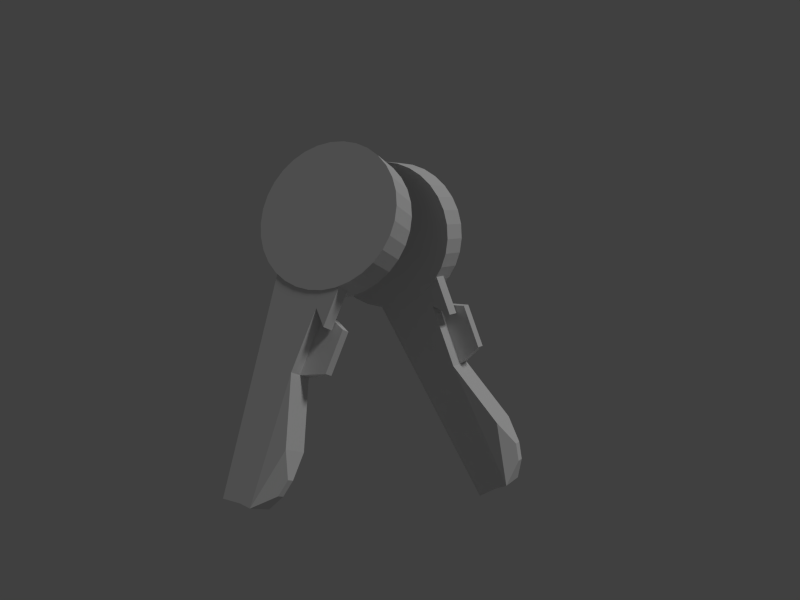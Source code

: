 # Source: keys.blend  (saved by Blender 2.76.0; exported with 4.5.12 LTS)
import bpy
from mathutils import Matrix  # noqa: F401  (used for matrix-valued properties, if any)

bpy.ops.wm.read_factory_settings(use_empty=True)
scene = bpy.context.scene
scene.name = 'Scene'

# ---- collections
col_collection_1 = bpy.data.collections.new('Collection 1'); scene.collection.children.link(col_collection_1)

# ---- world
world_world = bpy.data.worlds.new('World'); scene.world = world_world
world_world.color = (0.05088, 0.05088, 0.05088)
world_world.use_sun_shadow = False
world_world.sun_shadow_jitter_overblur = 0.0
world_world.cycles.sampling_method = 'MANUAL'
world_world.cycles.sample_map_resolution = 256

# ---- cameras
cam_camera = bpy.data.cameras.new('Camera')
cam_camera.clip_end = 100.0
cam_camera.lens = 35.0
cam_camera.sensor_width = 32.0
cam_camera.sensor_height = 18.0
cam_camera.ortho_scale = 7.314
cam_camera.dof.focus_distance = 0.0
cam_camera.dof.aperture_fstop = 128.0

# ---- lights
light_lamp = bpy.data.lights.new('Lamp', 'SUN')
light_lamp.transmission_factor = 0.0
light_lamp.cutoff_distance = 30.0
light_lamp.angle = 0.1993
light_lamp.energy = 0.75
light_lamp.shadow_buffer_clip_start = 1.001
light_lamp.shadow_soft_size = 0.1
light_lamp.shadow_cascade_max_distance = 1000.0
light_lamp.cycles.use_multiple_importance_sampling = False

# ---- meshes
me_cylinder_002 = bpy.data.meshes.new('Cylinder.002')
me_cylinder_002.from_pydata([(0.0, 1.0, -1.0), (0.0, 1.0, 1.0), (0.1951, 0.9808, -1.0), (0.1951, 0.9808, 1.0), (0.3827, 0.9239, -1.0), (0.3827, 0.9239, 1.0), (0.5556, 0.8315, -1.0), (0.5556, 0.8315, 1.0), (0.7071, 0.7071, -1.0), (0.7071, 0.7071, 1.0), (0.8315, 0.5556, -1.0), (0.8315, 0.5556, 1.0), (0.9239, 0.3827, -1.0), (0.9239, 0.3827, 1.0), (0.9808, 0.1951, -1.0), (0.9808, 0.1951, 1.0), (1.0, 7.55e-08, -1.0), (1.0, 7.55e-08, 1.0), (0.9808, -0.1951, -1.0), (0.9808, -0.1951, 1.0), (0.9239, -0.3827, -1.0), (0.9239, -0.3827, 1.0), (0.8315, -0.5556, -1.0), (0.8315, -0.5556, 1.0), (0.7071, -0.7071, -1.0), (0.7071, -0.7071, 1.0), (0.5556, -0.8315, -1.0), (0.5556, -0.8315, 1.0), (0.3827, -0.9239, -1.0), (0.3827, -0.9239, 1.0), (0.1951, -0.9808, -1.0), (0.1951, -0.9808, 1.0), (-3.258e-07, -1.0, -1.0), (-3.258e-07, -1.0, 1.0), (-0.1951, -0.9808, -1.0), (-0.1951, -0.9808, 1.0), (-0.3827, -0.9239, -1.0), (-0.3827, -0.9239, 1.0), (-0.5556, -0.8315, -1.0), (-0.5556, -0.8315, 1.0), (-0.7071, -0.7071, -1.0), (-0.7071, -0.7071, 1.0), (-0.8315, -0.5556, -1.0), (-0.8315, -0.5556, 1.0), (-0.9239, -0.3827, -1.0), (-0.9239, -0.3827, 1.0), (-0.9808, -0.1951, -1.0), (-0.9808, -0.1951, 1.0), (-1.0, 9.656e-07, -1.0), (-1.0, 9.656e-07, 1.0), (-0.9808, 0.1951, -1.0), (-0.9808, 0.1951, 1.0), (-0.9239, 0.3827, -1.0), (-0.9239, 0.3827, 1.0), (-0.8315, 0.5556, -1.0), (-0.8315, 0.5556, 1.0), (-0.7071, 0.7071, -1.0), (-0.7071, 0.7071, 1.0), (-0.5556, 0.8315, -1.0), (-0.5556, 0.8315, 1.0), (-0.3827, 0.9239, -1.0), (-0.3827, 0.9239, 1.0), (-0.1951, 0.9808, -1.0), (-0.1951, 0.9808, 1.0), (0.0, 0.9927, -0.9931), (0.0, 0.9927, 0.9931), (0.1937, 0.9736, -0.9931), (0.1937, 0.9736, 0.9931), (0.3799, 0.9172, -0.9931), (0.3799, 0.9172, 0.9931), (0.5515, 0.8254, -0.9931), (0.5515, 0.8254, 0.9931), (0.702, 0.702, -0.9931), (0.702, 0.702, 0.9931), (0.8254, 0.5515, -0.9931), (0.8254, 0.5515, 0.9931), (0.9172, 0.3799, -0.9931), (0.9172, 0.3799, 0.9931), (0.9736, 0.1937, -0.9931), (0.9736, 0.1937, 0.9931), (0.9927, 7.55e-08, -0.9931), (0.9927, 7.55e-08, 0.9931), (0.9736, -0.1937, -0.9931), (0.9736, -0.1937, 0.9931), (0.9172, -0.3799, -0.9931), (0.9172, -0.3799, 0.9931), (0.8254, -0.5515, -0.9931), (0.8254, -0.5515, 0.9931), (0.702, -0.702, -0.9931), (0.702, -0.702, 0.9931), (0.5515, -0.8254, -0.9931), (0.5515, -0.8254, 0.9931), (0.3799, -0.9172, -0.9931), (0.3799, -0.9172, 0.9931), (0.1937, -0.9736, -0.9931), (0.1937, -0.9736, 0.9931), (-3.258e-07, -0.9927, -0.9931), (-3.258e-07, -0.9927, 0.9931), (-0.1937, -0.9736, -0.9931), (-0.1937, -0.9736, 0.9931), (-0.3799, -0.9172, -0.9931), (-0.3799, -0.9172, 0.9931), (-0.5515, -0.8254, -0.9931), (-0.5515, -0.8254, 0.9931), (-0.702, -0.702, -0.9931), (-0.702, -0.702, 0.9931), (-0.8254, -0.5515, -0.9931), (-0.8254, -0.5515, 0.9931), (-0.9172, -0.3799, -0.9931), (-0.9172, -0.3799, 0.9931), (-0.9736, -0.1937, -0.9931), (-0.9736, -0.1937, 0.9931), (-0.9927, 9.656e-07, -0.9931), (-0.9927, 9.656e-07, 0.9931), (-0.9736, 0.1937, -0.9931), (-0.9736, 0.1937, 0.9931), (-0.9172, 0.3799, -0.9931), (-0.9172, 0.3799, 0.9931), (-0.8254, 0.5515, -0.9931), (-0.8254, 0.5515, 0.9931), (-0.702, 0.702, -0.9931), (-0.702, 0.702, 0.9931), (-0.5515, 0.8254, -0.9931), (-0.5515, 0.8254, 0.9931), (-0.3799, 0.9172, -0.9931), (-0.3799, 0.9172, 0.9931), (-0.1937, 0.9736, -0.9931), (-0.1937, 0.9736, 0.9931)], [], [(0, 1, 3, 2), (2, 3, 5, 4), (4, 5, 7, 6), (6, 7, 9, 8), (8, 9, 11, 10), (10, 11, 13, 12), (12, 13, 15, 14), (14, 15, 17, 16), (16, 17, 19, 18), (18, 19, 21, 20), (20, 21, 23, 22), (22, 23, 25, 24), (24, 25, 27, 26), (26, 27, 29, 28), (28, 29, 31, 30), (30, 31, 33, 32), (32, 33, 35, 34), (34, 35, 37, 36), (36, 37, 39, 38), (38, 39, 41, 40), (40, 41, 43, 42), (42, 43, 45, 44), (44, 45, 47, 46), (46, 47, 49, 48), (48, 49, 51, 50), (50, 51, 53, 52), (52, 53, 55, 54), (54, 55, 57, 56), (56, 57, 59, 58), (58, 59, 61, 60), (3, 1, 63, 61, 59, 57, 55, 53, 51, 49, 47, 45, 43, 41, 39, 37, 35, 33, 31, 29, 27, 25, 23, 21, 19, 17, 15, 13, 11, 9, 7, 5), (62, 63, 1, 0), (60, 61, 63, 62), (0, 2, 4, 6, 8, 10, 12, 14, 16, 18, 20, 22, 24, 26, 28, 30, 32, 34, 36, 38, 40, 42, 44, 46, 48, 50, 52, 54, 56, 58, 60, 62), (66, 67, 65, 64), (68, 69, 67, 66), (70, 71, 69, 68), (72, 73, 71, 70), (74, 75, 73, 72), (76, 77, 75, 74), (78, 79, 77, 76), (80, 81, 79, 78), (82, 83, 81, 80), (84, 85, 83, 82), (86, 87, 85, 84), (88, 89, 87, 86), (90, 91, 89, 88), (92, 93, 91, 90), (94, 95, 93, 92), (96, 97, 95, 94), (98, 99, 97, 96), (100, 101, 99, 98), (102, 103, 101, 100), (104, 105, 103, 102), (106, 107, 105, 104), (108, 109, 107, 106), (110, 111, 109, 108), (112, 113, 111, 110), (114, 115, 113, 112), (116, 117, 115, 114), (118, 119, 117, 116), (120, 121, 119, 118), (122, 123, 121, 120), (124, 125, 123, 122), (69, 71, 73, 75, 77, 79, 81, 83, 85, 87, 89, 91, 93, 95, 97, 99, 101, 103, 105, 107, 109, 111, 113, 115, 117, 119, 121, 123, 125, 127, 65, 67), (64, 65, 127, 126), (126, 127, 125, 124), (126, 124, 122, 120, 118, 116, 114, 112, 110, 108, 106, 104, 102, 100, 98, 96, 94, 92, 90, 88, 86, 84, 82, 80, 78, 76, 74, 72, 70, 68, 66, 64)])
me_cylinder_002.use_remesh_preserve_volume = False
me_cylinder_002.use_remesh_preserve_attributes = False
me_cylinder_002.use_mirror_vertex_groups = False
me_cylinder_002.update()
me_cube_011 = bpy.data.meshes.new('Cube.011')
me_cube_011.from_pydata([(-1.0, -1.0, -1.0), (-1.0, -1.0, 1.0), (-1.0, 1.0, -1.0), (-1.0, 1.0, 1.0), (-0.3711, -1.0, -1.0), (-0.3711, -1.0, 1.0), (1.0, 1.0, -1.0), (1.0, 1.0, 1.0), (-0.3711, -1.0, -1.0), (-0.3711, -1.0, 1.0), (1.0, 1.0, -1.0), (1.0, 1.0, 1.0), (1.0, 1.0, 0.0), (0.3144, 0.0, 1.0), (-0.3711, -1.0, 0.0), (0.3144, 0.0, -1.0), (0.3144, 0.0, 0.0), (0.003444, -1.016, -1.0), (0.003444, -1.016, 1.0), (0.7014, -0.5518, 0.8737), (0.003444, -1.016, 0.0), (0.7014, -0.5518, -1.126), (0.7014, -0.5518, -0.1263), (0.5995, -0.8911, -0.3215), (0.5995, -0.8911, 0.23), (0.792, -0.763, 0.1952), (0.5995, -0.8911, -0.04575), (0.792, -0.763, -0.3564), (0.792, -0.763, -0.0806), (1.0, 1.0, -0.5), (0.6572, 0.5, -1.0), (1.0, 1.0, 0.5), (0.6572, 0.5, 1.0), (0.3144, 0.0, -0.5), (0.3144, 0.0, 0.5), (0.6572, 0.5, 0.0), (0.6572, 0.5, 0.5), (0.6572, 0.5, -0.5), (1.128, 0.0439, -0.8466), (1.128, 0.0439, -0.1534), (1.365, 0.3905, -0.8466), (1.128, 0.0439, -0.5), (1.365, 0.3905, -0.1534), (1.365, 0.3905, -0.5), (1.389, 0.869, 1.0), (1.389, 0.869, 0.0), (1.389, 0.869, 0.5), (1.046, 0.369, 1.0), (1.046, 0.369, 0.0), (1.046, 0.369, 0.5)], [], [(1, 3, 2, 0), (3, 7, 6, 2), (6, 7, 11, 31, 12, 29, 10), (5, 1, 0, 4), (0, 2, 6, 4), (5, 7, 3, 1), (14, 8, 17, 20), (5, 4, 8, 14, 9), (4, 6, 10, 30, 15, 8), (7, 5, 9, 13, 32, 11), (16, 33, 41, 39), (36, 34, 16, 35), (16, 34, 13, 19, 22), (18, 20, 26, 24), (21, 22, 28, 27), (8, 15, 21, 17), (15, 33, 16, 22, 21), (13, 9, 18, 19), (9, 14, 20, 18), (28, 26, 23, 27), (25, 24, 26, 28), (19, 18, 24, 25), (22, 19, 25, 28), (17, 21, 27, 23), (20, 17, 23, 26), (31, 11, 44, 46), (32, 36, 49, 47), (32, 13, 34, 36), (29, 37, 30, 10), (12, 35, 37, 29), (35, 16, 39, 42), (43, 41, 38, 40), (42, 39, 41, 43), (30, 37, 43, 40), (33, 15, 38, 41), (37, 35, 42, 43), (15, 30, 40, 38), (46, 49, 48, 45), (44, 47, 49, 46), (36, 35, 48, 49), (35, 12, 45, 48), (11, 32, 47, 44), (12, 31, 46, 45)])
me_cube_011.use_remesh_preserve_volume = False
me_cube_011.use_remesh_preserve_attributes = False
me_cube_011.use_mirror_vertex_groups = False
me_cube_011.update()
me_cube_009 = bpy.data.meshes.new('Cube.009')
me_cube_009.from_pydata([(-1.0, -1.0, -1.0), (-1.0, -1.0, 1.0), (-1.0, 1.0, -1.0), (-1.0, 1.0, 1.0), (-0.3711, -1.0, -1.0), (-0.3711, -1.0, 1.0), (1.0, 1.0, -1.0), (1.0, 1.0, 1.0), (-0.3711, -1.0, -1.0), (-0.3711, -1.0, 1.0), (1.0, 1.0, -1.0), (1.0, 1.0, 1.0), (1.0, 1.0, 0.0), (0.3144, 0.0, 1.0), (-0.3711, -1.0, 0.0), (0.3144, 0.0, -1.0), (0.3144, 0.0, 0.0), (0.003444, -1.016, -1.0), (0.003444, -1.016, 1.0), (0.7014, -0.5518, 0.8737), (0.003444, -1.016, 0.0), (0.7014, -0.5518, -1.126), (0.7014, -0.5518, -0.1263), (0.5995, -0.8911, -0.3215), (0.5995, -0.8911, 0.23), (0.792, -0.763, 0.1952), (0.5995, -0.8911, -0.04575), (0.792, -0.763, -0.3564), (0.792, -0.763, -0.0806), (1.0, 1.0, -0.5), (0.6572, 0.5, -1.0), (1.0, 1.0, 0.5), (0.6572, 0.5, 1.0), (0.3144, 0.0, -0.5), (0.3144, 0.0, 0.5), (0.6572, 0.5, 0.0), (0.6572, 0.5, 0.5), (0.6572, 0.5, -0.5), (1.128, 0.0439, -0.8466), (1.128, 0.0439, -0.1534), (1.365, 0.3905, -0.8466), (1.128, 0.0439, -0.5), (1.365, 0.3905, -0.1534), (1.365, 0.3905, -0.5), (1.389, 0.869, 1.0), (1.389, 0.869, 0.0), (1.389, 0.869, 0.5), (1.046, 0.369, 1.0), (1.046, 0.369, 0.0), (1.046, 0.369, 0.5)], [], [(1, 3, 2, 0), (3, 7, 6, 2), (6, 7, 11, 31, 12, 29, 10), (5, 1, 0, 4), (0, 2, 6, 4), (5, 7, 3, 1), (14, 8, 17, 20), (5, 4, 8, 14, 9), (4, 6, 10, 30, 15, 8), (7, 5, 9, 13, 32, 11), (16, 33, 41, 39), (36, 34, 16, 35), (16, 34, 13, 19, 22), (18, 20, 26, 24), (21, 22, 28, 27), (8, 15, 21, 17), (15, 33, 16, 22, 21), (13, 9, 18, 19), (9, 14, 20, 18), (28, 26, 23, 27), (25, 24, 26, 28), (19, 18, 24, 25), (22, 19, 25, 28), (17, 21, 27, 23), (20, 17, 23, 26), (31, 11, 44, 46), (32, 36, 49, 47), (32, 13, 34, 36), (29, 37, 30, 10), (12, 35, 37, 29), (35, 16, 39, 42), (43, 41, 38, 40), (42, 39, 41, 43), (30, 37, 43, 40), (33, 15, 38, 41), (37, 35, 42, 43), (15, 30, 40, 38), (46, 49, 48, 45), (44, 47, 49, 46), (36, 35, 48, 49), (35, 12, 45, 48), (11, 32, 47, 44), (12, 31, 46, 45)])
me_cube_009.use_remesh_preserve_volume = False
me_cube_009.use_remesh_preserve_attributes = False
me_cube_009.use_mirror_vertex_groups = False
me_cube_009.update()
me_cylinder = bpy.data.meshes.new('Cylinder')
me_cylinder.from_pydata([(0.0, 1.0, -1.0), (0.0, 1.0, 1.0), (0.1951, 0.9808, -1.0), (0.1951, 0.9808, 1.0), (0.3827, 0.9239, -1.0), (0.3827, 0.9239, 1.0), (0.5556, 0.8315, -1.0), (0.5556, 0.8315, 1.0), (0.7071, 0.7071, -1.0), (0.7071, 0.7071, 1.0), (0.8315, 0.5556, -1.0), (0.8315, 0.5556, 1.0), (0.9239, 0.3827, -1.0), (0.9239, 0.3827, 1.0), (0.9808, 0.1951, -1.0), (0.9808, 0.1951, 1.0), (1.0, 7.55e-08, -1.0), (1.0, 7.55e-08, 1.0), (0.9808, -0.1951, -1.0), (0.9808, -0.1951, 1.0), (0.9239, -0.3827, -1.0), (0.9239, -0.3827, 1.0), (0.8315, -0.5556, -1.0), (0.8315, -0.5556, 1.0), (0.7071, -0.7071, -1.0), (0.7071, -0.7071, 1.0), (0.5556, -0.8315, -1.0), (0.5556, -0.8315, 1.0), (0.3827, -0.9239, -1.0), (0.3827, -0.9239, 1.0), (0.1951, -0.9808, -1.0), (0.1951, -0.9808, 1.0), (-3.258e-07, -1.0, -1.0), (-3.258e-07, -1.0, 1.0), (-0.1951, -0.9808, -1.0), (-0.1951, -0.9808, 1.0), (-0.3827, -0.9239, -1.0), (-0.3827, -0.9239, 1.0), (-0.5556, -0.8315, -1.0), (-0.5556, -0.8315, 1.0), (-0.7071, -0.7071, -1.0), (-0.7071, -0.7071, 1.0), (-0.8315, -0.5556, -1.0), (-0.8315, -0.5556, 1.0), (-0.9239, -0.3827, -1.0), (-0.9239, -0.3827, 1.0), (-0.9808, -0.1951, -1.0), (-0.9808, -0.1951, 1.0), (-1.0, 9.656e-07, -1.0), (-1.0, 9.656e-07, 1.0), (-0.9808, 0.1951, -1.0), (-0.9808, 0.1951, 1.0), (-0.9239, 0.3827, -1.0), (-0.9239, 0.3827, 1.0), (-0.8315, 0.5556, -1.0), (-0.8315, 0.5556, 1.0), (-0.7071, 0.7071, -1.0), (-0.7071, 0.7071, 1.0), (-0.5556, 0.8315, -1.0), (-0.5556, 0.8315, 1.0), (-0.3827, 0.9239, -1.0), (-0.3827, 0.9239, 1.0), (-0.1951, 0.9808, -1.0), (-0.1951, 0.9808, 1.0), (0.0, 0.9927, -0.9931), (0.0, 0.9927, 0.9931), (0.1937, 0.9736, -0.9931), (0.1937, 0.9736, 0.9931), (0.3799, 0.9172, -0.9931), (0.3799, 0.9172, 0.9931), (0.5515, 0.8254, -0.9931), (0.5515, 0.8254, 0.9931), (0.702, 0.702, -0.9931), (0.702, 0.702, 0.9931), (0.8254, 0.5515, -0.9931), (0.8254, 0.5515, 0.9931), (0.9172, 0.3799, -0.9931), (0.9172, 0.3799, 0.9931), (0.9736, 0.1937, -0.9931), (0.9736, 0.1937, 0.9931), (0.9927, 7.55e-08, -0.9931), (0.9927, 7.55e-08, 0.9931), (0.9736, -0.1937, -0.9931), (0.9736, -0.1937, 0.9931), (0.9172, -0.3799, -0.9931), (0.9172, -0.3799, 0.9931), (0.8254, -0.5515, -0.9931), (0.8254, -0.5515, 0.9931), (0.702, -0.702, -0.9931), (0.702, -0.702, 0.9931), (0.5515, -0.8254, -0.9931), (0.5515, -0.8254, 0.9931), (0.3799, -0.9172, -0.9931), (0.3799, -0.9172, 0.9931), (0.1937, -0.9736, -0.9931), (0.1937, -0.9736, 0.9931), (-3.258e-07, -0.9927, -0.9931), (-3.258e-07, -0.9927, 0.9931), (-0.1937, -0.9736, -0.9931), (-0.1937, -0.9736, 0.9931), (-0.3799, -0.9172, -0.9931), (-0.3799, -0.9172, 0.9931), (-0.5515, -0.8254, -0.9931), (-0.5515, -0.8254, 0.9931), (-0.702, -0.702, -0.9931), (-0.702, -0.702, 0.9931), (-0.8254, -0.5515, -0.9931), (-0.8254, -0.5515, 0.9931), (-0.9172, -0.3799, -0.9931), (-0.9172, -0.3799, 0.9931), (-0.9736, -0.1937, -0.9931), (-0.9736, -0.1937, 0.9931), (-0.9927, 9.656e-07, -0.9931), (-0.9927, 9.656e-07, 0.9931), (-0.9736, 0.1937, -0.9931), (-0.9736, 0.1937, 0.9931), (-0.9172, 0.3799, -0.9931), (-0.9172, 0.3799, 0.9931), (-0.8254, 0.5515, -0.9931), (-0.8254, 0.5515, 0.9931), (-0.702, 0.702, -0.9931), (-0.702, 0.702, 0.9931), (-0.5515, 0.8254, -0.9931), (-0.5515, 0.8254, 0.9931), (-0.3799, 0.9172, -0.9931), (-0.3799, 0.9172, 0.9931), (-0.1937, 0.9736, -0.9931), (-0.1937, 0.9736, 0.9931)], [], [(0, 1, 3, 2), (2, 3, 5, 4), (4, 5, 7, 6), (6, 7, 9, 8), (8, 9, 11, 10), (10, 11, 13, 12), (12, 13, 15, 14), (14, 15, 17, 16), (16, 17, 19, 18), (18, 19, 21, 20), (20, 21, 23, 22), (22, 23, 25, 24), (24, 25, 27, 26), (26, 27, 29, 28), (28, 29, 31, 30), (30, 31, 33, 32), (32, 33, 35, 34), (34, 35, 37, 36), (36, 37, 39, 38), (38, 39, 41, 40), (40, 41, 43, 42), (42, 43, 45, 44), (44, 45, 47, 46), (46, 47, 49, 48), (48, 49, 51, 50), (50, 51, 53, 52), (52, 53, 55, 54), (54, 55, 57, 56), (56, 57, 59, 58), (58, 59, 61, 60), (3, 1, 63, 61, 59, 57, 55, 53, 51, 49, 47, 45, 43, 41, 39, 37, 35, 33, 31, 29, 27, 25, 23, 21, 19, 17, 15, 13, 11, 9, 7, 5), (62, 63, 1, 0), (60, 61, 63, 62), (0, 2, 4, 6, 8, 10, 12, 14, 16, 18, 20, 22, 24, 26, 28, 30, 32, 34, 36, 38, 40, 42, 44, 46, 48, 50, 52, 54, 56, 58, 60, 62), (66, 67, 65, 64), (68, 69, 67, 66), (70, 71, 69, 68), (72, 73, 71, 70), (74, 75, 73, 72), (76, 77, 75, 74), (78, 79, 77, 76), (80, 81, 79, 78), (82, 83, 81, 80), (84, 85, 83, 82), (86, 87, 85, 84), (88, 89, 87, 86), (90, 91, 89, 88), (92, 93, 91, 90), (94, 95, 93, 92), (96, 97, 95, 94), (98, 99, 97, 96), (100, 101, 99, 98), (102, 103, 101, 100), (104, 105, 103, 102), (106, 107, 105, 104), (108, 109, 107, 106), (110, 111, 109, 108), (112, 113, 111, 110), (114, 115, 113, 112), (116, 117, 115, 114), (118, 119, 117, 116), (120, 121, 119, 118), (122, 123, 121, 120), (124, 125, 123, 122), (69, 71, 73, 75, 77, 79, 81, 83, 85, 87, 89, 91, 93, 95, 97, 99, 101, 103, 105, 107, 109, 111, 113, 115, 117, 119, 121, 123, 125, 127, 65, 67), (64, 65, 127, 126), (126, 127, 125, 124), (126, 124, 122, 120, 118, 116, 114, 112, 110, 108, 106, 104, 102, 100, 98, 96, 94, 92, 90, 88, 86, 84, 82, 80, 78, 76, 74, 72, 70, 68, 66, 64)])
me_cylinder.use_remesh_preserve_volume = False
me_cylinder.use_remesh_preserve_attributes = False
me_cylinder.use_mirror_vertex_groups = False
me_cylinder.update()

# ---- objects
ob_cylinder_001 = bpy.data.objects.new('Cylinder.001', me_cylinder_002)
ob_cube_001 = bpy.data.objects.new('Cube.001', me_cube_011)
ob_cube = bpy.data.objects.new('Cube', me_cube_009)
ob_cylinder = bpy.data.objects.new('Cylinder', me_cylinder)
ob_lamp = bpy.data.objects.new('Lamp', light_lamp)
ob_camera = bpy.data.objects.new('Camera', cam_camera)

# ---- transforms, parenting, visibility, modifiers, constraints
ob_cylinder_001.location = (1.893, -0.8378, 1.757)
ob_cylinder_001.rotation_euler = (1.393, -0.608, 0.09728)
ob_cylinder_001.scale = (0.5377, 0.5377, 0.1208)
ob_cylinder_001.lineart.crease_threshold = 0.0
ob_cube_001.location = (2.482, -0.9771, 0.8291)
ob_cube_001.rotation_euler = (1.393, -0.608, 0.09728)
ob_cube_001.scale = (0.2281, 0.9094, 0.1133)
ob_cube_001.lineart.crease_threshold = 0.0
ob_cube.location = (1.715, -1.927, 0.9713)
ob_cube.rotation_euler = (1.091, -0.0, 0.0)
ob_cube.scale = (0.2281, 0.9094, 0.1133)
ob_cube.lineart.crease_threshold = 0.0
ob_cylinder.location = (1.775, -1.416, 1.953)
ob_cylinder.rotation_euler = (1.091, -0.0, 0.0)
ob_cylinder.scale = (0.5377, 0.5377, 0.1208)
ob_cylinder.lineart.crease_threshold = 0.0
ob_lamp.location = (1.277, -2.466, 3.864)
ob_lamp.rotation_euler = (0.6503, 0.05522, 1.866)
ob_lamp.lock_rotations_4d = False
ob_lamp.empty_display_type = 'ARROWS'
ob_lamp.color = (0.0, 0.0, 0.0, 0.0)
ob_lamp.lineart.crease_threshold = 0.0
ob_camera.location = (5.071, -6.508, 3.04)
ob_camera.rotation_euler = (1.301, 0.01082, 0.4973)
ob_camera.lock_rotations_4d = False
ob_camera.empty_display_type = 'ARROWS'
ob_camera.color = (0.0, 0.0, 0.0, 0.0)
ob_camera.display_type = 'WIRE'
ob_camera.lineart.crease_threshold = 0.0

# ---- collection membership
col_collection_1.objects.link(ob_cylinder_001)
col_collection_1.objects.link(ob_cube_001)
col_collection_1.objects.link(ob_cube)
col_collection_1.objects.link(ob_cylinder)
col_collection_1.objects.link(ob_lamp)
col_collection_1.objects.link(ob_camera)

# ---- scene / render settings (as saved in the file)
scene.camera = ob_camera
scene.frame_start = 1; scene.frame_end = 250; scene.frame_set(1)
scene.render.engine = 'BLENDER_EEVEE_NEXT'
scene.render.image_settings.color_depth = '16'
scene.render.resolution_x = 320
scene.render.resolution_y = 240
scene.render.resolution_percentage = 50
scene.render.dither_intensity = 0.0
scene.render.film_transparent = True
scene.cycles.use_denoising = False
scene.cycles.samples = 10
scene.cycles.sampling_pattern = 'TABULATED_SOBOL'
scene.cycles.light_sampling_threshold = 0.0
scene.cycles.use_adaptive_sampling = False
scene.cycles.use_light_tree = False
scene.cycles.blur_glossy = 0.0
scene.cycles.pixel_filter_type = 'GAUSSIAN'
scene.cycles.sample_clamp_indirect = 0.0
scene.view_settings.view_transform = 'Standard'
bpy.context.view_layer.update()
